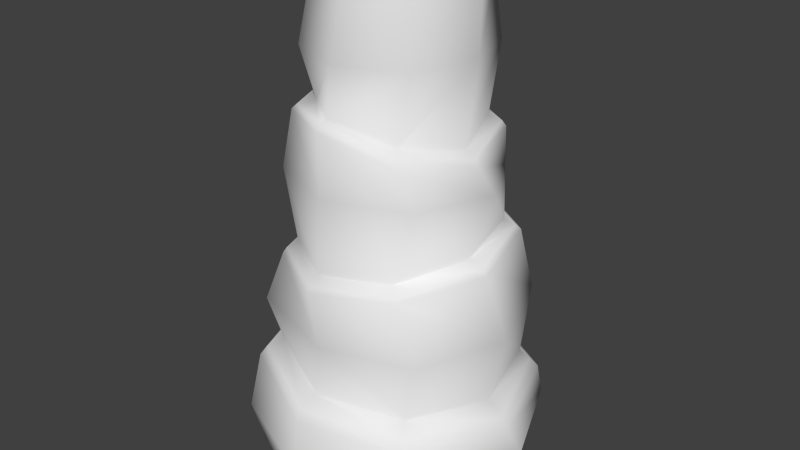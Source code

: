 # Source: Column_01.blend  (saved by Blender 2.76.0; exported with 4.5.12 LTS)
import bpy
from mathutils import Matrix  # noqa: F401  (used for matrix-valued properties, if any)

bpy.ops.wm.read_factory_settings(use_empty=True)
scene = bpy.context.scene
scene.name = 'Scene'

# ---- collections
col_collection_1 = bpy.data.collections.new('Collection 1'); scene.collection.children.link(col_collection_1)

# ---- world
world_world = bpy.data.worlds.new('World'); scene.world = world_world
world_world.color = (0.05088, 0.05088, 0.05088)
world_world.use_sun_shadow = False
world_world.sun_shadow_jitter_overblur = 0.0
world_world.cycles.sampling_method = 'MANUAL'
world_world.cycles.sample_map_resolution = 256

# ---- meshes
me_circle_002 = bpy.data.meshes.new('Circle.002')
me_circle_002.from_pydata([(0.006357, 0.873, -0.002536), (-0.5585, 0.5696, -0.00469), (-0.8983, 0.009546, 0.02155), (-0.6026, -0.6094, 0.009341), (0.003126, -0.8711, 0.009283), (0.6141, -0.6359, 0.01247), (0.8482, 0.01232, 0.008467), (0.5955, 0.5934, 0.01055), (0.05669, 0.8629, 0.5553), (-0.5725, 0.6575, 0.6176), (-0.8668, 0.06038, 0.6411), (-0.6509, -0.5641, 0.6086), (-0.06708, -0.8453, 0.5476), (0.5586, -0.6516, 0.4889), (0.8523, -0.05785, 0.4659), (0.6465, 0.572, 0.4952), (0.04795, 0.7218, 0.6937), (-0.4604, 0.5472, 0.7337), (-0.689, 0.05449, 0.7282), (-0.5296, -0.4672, 0.725), (-0.03795, -0.707, 0.6718), (0.4842, -0.5415, 0.6377), (0.7069, -0.04883, 0.6004), (0.5689, 0.4754, 0.6289), (0.09949, 0.6898, 1.524), (-0.4144, 0.5647, 1.4), (-0.6934, 0.1091, 1.331), (-0.5574, -0.4133, 1.295), (-0.09464, -0.6871, 1.315), (0.4225, -0.5596, 1.383), (0.6984, -0.1017, 1.455), (0.5645, 0.4203, 1.491), (0.08026, 0.5992, 1.571), (-0.3679, 0.4688, 1.469), (-0.5791, 0.09078, 1.405), (-0.4853, -0.356, 1.382), (-0.09376, -0.5955, 1.389), (0.3465, -0.4826, 1.433), (0.5698, -0.09395, 1.505), (0.4827, 0.3632, 1.553), (0.05694, 0.5955, 2.136), (-0.3802, 0.4639, 2.219), (-0.5961, 0.05966, 2.239), (-0.465, -0.3782, 2.218), (-0.06484, -0.5956, 2.245), (0.3674, -0.4584, 2.113), (0.5865, -0.05962, 2.051), (0.4566, 0.3778, 2.117), (0.05869, 0.4963, 2.192), (-0.3213, 0.4299, 2.284), (-0.4944, 0.06528, 2.301), (-0.35, -0.2953, 2.268), (-0.04239, -0.5454, 2.307), (0.3056, -0.3884, 2.185), (0.5012, -0.05439, 2.127), (0.3817, 0.3066, 2.183), (0.001113, 0.5579, 3.0), (-0.3935, 0.3762, 3.0), (-0.4626, -0.002647, 2.983), (-0.3404, -0.3214, 2.971), (-0.001182, -0.4567, 2.976), (0.3431, -0.3447, 2.997), (0.5297, 0.007081, 2.989), (0.3529, 0.3561, 2.985), (0.6598, -0.663, 0.2783), (0.9127, 0.01021, 0.2892), (-0.6625, -0.6565, 0.2799), (-0.0009905, -0.943, 0.2834), (-0.6517, 0.6399, 0.2767), (-0.9066, -0.01108, 0.2743), (0.6377, 0.6458, 0.2609), (0.008629, 0.9384, 0.2822), (0.8087, -0.05491, 0.5277), (0.6087, 0.5321, 0.5526), (-0.05502, -0.8198, 0.6153), (0.5301, -0.61, 0.5544), (-0.8018, 0.05745, 0.6929), (-0.6157, -0.5367, 0.6713), (0.05654, 0.8042, 0.6132), (-0.5331, 0.6132, 0.6748), (-0.5731, -0.5522, 1.038), (0.006491, -0.7226, 1.011), (-0.5566, 0.5343, 1.014), (-0.7887, -0.01745, 1.028), (0.7889, -0.01841, 1.032), (0.5647, 0.5767, 1.043), (0.6071, -0.597, 1.056), (0.009236, 0.8471, 1.06), (0.5398, 0.4009, 1.516), (0.09452, 0.664, 1.55), (0.4029, -0.5413, 1.411), (0.6704, -0.101, 1.483), (-0.5393, -0.4007, 1.329), (-0.09534, -0.6655, 1.348), (-0.403, 0.5394, 1.43), (-0.6654, 0.1019, 1.363), (-0.003888, -0.6591, 1.897), (0.4922, -0.475, 1.9), (-0.6277, 0.003382, 1.876), (-0.4699, -0.4604, 1.895), (0.001987, 0.6112, 1.885), (-0.441, 0.4638, 1.882), (0.4321, 0.4235, 1.86), (0.663, 0.001639, 1.893), (0.5652, -0.05905, 2.088), (0.4406, 0.3612, 2.151), (-0.05921, -0.5732, 2.279), (0.3565, -0.4428, 2.15), (-0.5739, 0.05877, 2.274), (-0.4396, -0.361, 2.248), (0.05851, 0.5713, 2.168), (-0.36, 0.4456, 2.251), (0.5236, 0.00691, 2.613), (0.384, -0.3817, 2.612), (-0.002885, -0.5471, 2.614), (-0.3783, -0.3907, 2.61), (-0.5144, 0.0008493, 2.594), (-0.3741, 0.3719, 2.599), (0.3943, 0.3914, 2.612), (0.009453, 0.503, 2.604)], [], [(116, 115, 59, 58), (114, 113, 61, 60), (4, 67, 66, 3), (6, 65, 64, 5), (118, 119, 56, 63), (2, 69, 68, 1), (7, 70, 65, 6), (1, 68, 71, 0), (5, 64, 67, 4), (3, 66, 69, 2), (15, 73, 72, 14), (0, 71, 70, 7), (9, 79, 78, 8), (11, 77, 76, 10), (12, 74, 77, 11), (10, 76, 79, 9), (20, 81, 80, 19), (14, 72, 75, 13), (13, 75, 74, 12), (18, 83, 82, 17), (23, 85, 84, 22), (8, 78, 73, 15), (17, 82, 87, 16), (16, 87, 85, 23), (22, 84, 86, 21), (19, 80, 83, 18), (28, 93, 92, 27), (30, 91, 90, 29), (21, 86, 81, 20), (26, 95, 94, 25), (31, 88, 91, 30), (29, 90, 93, 28), (27, 92, 95, 26), (25, 94, 89, 24), (24, 89, 88, 31), (33, 101, 100, 32), (35, 99, 98, 34), (36, 96, 99, 35), (38, 103, 97, 37), (39, 102, 103, 38), (37, 97, 96, 36), (34, 98, 101, 33), (47, 105, 104, 46), (32, 100, 102, 39), (41, 111, 110, 40), (43, 109, 108, 42), (44, 106, 109, 43), (53, 54, 112, 113), (51, 52, 114, 115), (49, 50, 116, 117), (54, 55, 118, 112), (52, 53, 113, 114), (50, 51, 115, 116), (48, 49, 117, 119), (55, 48, 119, 118), (40, 110, 105, 47), (112, 118, 63, 62), (117, 116, 58, 57), (45, 107, 106, 44), (113, 112, 62, 61), (115, 114, 60, 59), (42, 108, 111, 41), (46, 104, 107, 45), (108, 50, 49, 111), (106, 52, 51, 109), (104, 54, 53, 107), (110, 48, 55, 105), (111, 49, 48, 110), (109, 51, 50, 108), (107, 53, 52, 106), (105, 55, 54, 104), (102, 47, 46, 103), (98, 42, 41, 101), (96, 44, 43, 99), (103, 46, 45, 97), (100, 40, 47, 102), (101, 41, 40, 100), (99, 43, 42, 98), (97, 45, 44, 96), (94, 33, 32, 89), (92, 35, 34, 95), (90, 37, 36, 93), (88, 39, 38, 91), (95, 34, 33, 94), (93, 36, 35, 92), (91, 38, 37, 90), (89, 32, 39, 88), (84, 30, 29, 86), (87, 24, 31, 85), (82, 25, 24, 87), (80, 27, 26, 83), (86, 29, 28, 81), (85, 31, 30, 84), (83, 26, 25, 82), (81, 28, 27, 80), (76, 18, 17, 79), (74, 20, 19, 77), (72, 22, 21, 75), (78, 16, 23, 73), (79, 17, 16, 78), (77, 19, 18, 76), (75, 21, 20, 74), (73, 23, 22, 72), (71, 8, 15, 70), (68, 9, 8, 71), (66, 11, 10, 69), (64, 13, 12, 67), (70, 15, 14, 65), (69, 10, 9, 68), (67, 12, 11, 66), (65, 14, 13, 64), (119, 117, 57, 56)])
me_circle_002.polygons.foreach_set('use_smooth', [True] * 112)
me_circle_002.use_remesh_preserve_volume = False
me_circle_002.use_remesh_preserve_attributes = False
me_circle_002.use_mirror_vertex_groups = False
me_circle_002.update()

# ---- objects
ob_circle = bpy.data.objects.new('Circle', me_circle_002)

# ---- transforms, parenting, visibility, modifiers, constraints
ob_circle.location = (0.0, 0.0, 0.0)
ob_circle.scale = (25.15, 25.15, 25.15)
ob_circle.lineart.crease_threshold = 0.0

# ---- collection membership
col_collection_1.objects.link(ob_circle)

# ---- scene / render settings (as saved in the file)
scene.frame_start = 1; scene.frame_end = 250; scene.frame_set(1)
scene.render.engine = 'BLENDER_EEVEE_NEXT'
scene.render.resolution_percentage = 50
scene.render.dither_intensity = 0.0
scene.cycles.use_denoising = False
scene.cycles.samples = 10
scene.cycles.sampling_pattern = 'TABULATED_SOBOL'
scene.cycles.light_sampling_threshold = 0.0
scene.cycles.use_adaptive_sampling = False
scene.cycles.use_light_tree = False
scene.cycles.blur_glossy = 0.0
scene.cycles.pixel_filter_type = 'GAUSSIAN'
scene.cycles.sample_clamp_indirect = 0.0
scene.view_settings.view_transform = 'Standard'
bpy.context.view_layer.update()

# ---- added for rendering (the .blend has no active camera and no usable light): camera, sun
cam_auto = bpy.data.cameras.new('AutoCamera')
cam_auto.lens = 50.0
cam_auto.sensor_width = 36.0
cam_auto.clip_end = 1627.26
ob_auto_camera = bpy.data.objects.new('AutoCamera', cam_auto)
scene.collection.objects.link(ob_auto_camera)
ob_auto_camera.location = (92.7983, -111.324, 111.844)
ob_auto_camera.rotation_euler = (1.09748, -7.21219e-08, 0.694738)
scene.camera = ob_auto_camera
light_auto_sun = bpy.data.lights.new('AutoSun', 'SUN')
light_auto_sun.energy = 3.0
light_auto_sun.angle = 0.0523599
ob_auto_sun = bpy.data.objects.new('AutoSun', light_auto_sun)
scene.collection.objects.link(ob_auto_sun)
ob_auto_sun.rotation_euler = (0.872665, 0.174533, 0.523599)
bpy.context.view_layer.update()

